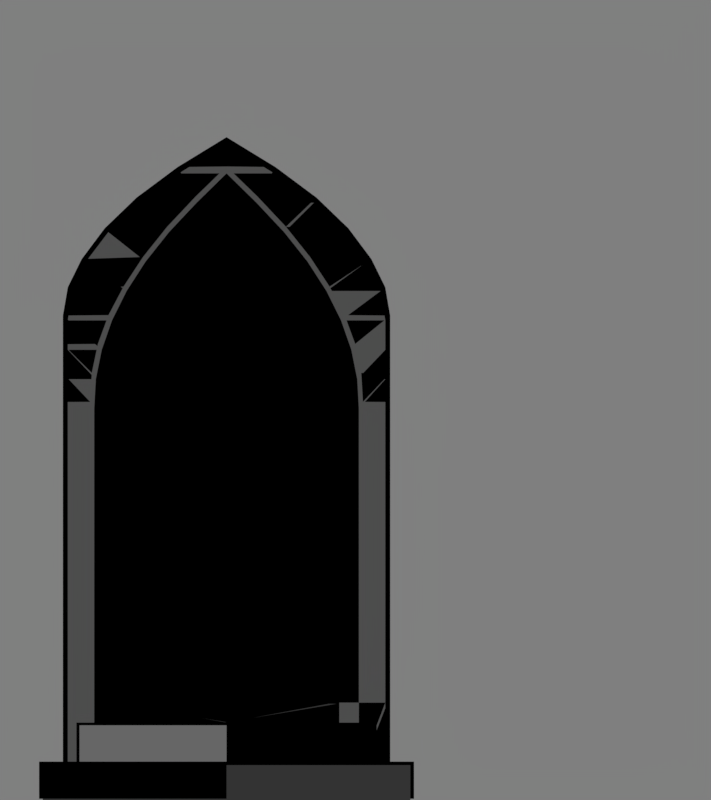 # Source: Versus_SelectionMenu.blend  (saved by Blender 2.81.16; exported with 4.5.12 LTS)
import bpy
from mathutils import Matrix  # noqa: F401  (used for matrix-valued properties, if any)

bpy.ops.wm.read_factory_settings(use_empty=True)
scene = bpy.context.scene
scene.name = 'Scene'

# ---- collections
col_collection_1 = bpy.data.collections.new('Collection 1'); scene.collection.children.link(col_collection_1)

# ---- materials (node trees are filled in below, after node groups)
mat_black = bpy.data.materials.new('Black')
mat_black.alpha_threshold = 0.0
mat_black.use_transparent_shadow = False
mat_black.diffuse_color = (0.0, 0.0, 0.0, 1.0)
mat_black.roughness = 0.5
mat_black.specular_intensity = 0.0
mat_black.line_color = (0.0, 0.0, 0.0, 1.0)
mat_stonelight = bpy.data.materials.new('StoneLight')
mat_stonelight.use_transparent_shadow = False
mat_stonedark = bpy.data.materials.new('StoneDark')
mat_stonedark.use_transparent_shadow = False
mat_stonedarker = bpy.data.materials.new('StoneDarker')
mat_stonedarker.use_transparent_shadow = False
mat_stone_medium = bpy.data.materials.new('Stone_medium')
mat_stone_medium.use_transparent_shadow = False

# ---- material node trees
mat_stonelight.use_nodes = True; mat_stonelight.node_tree.nodes.clear()
_N = mat_stonelight.node_tree.nodes; _L = mat_stonelight.node_tree.links
n0 = _N.new('ShaderNodeOutputMaterial'); n0.name = 'Material Output'; n0.location = (300, 300)
n1 = _N.new('ShaderNodeEmission'); n1.name = 'Emission'; n1.location = (10, 300)
n1.inputs[0].default_value = (0.214, 0.214, 0.214, 1.0)
_L.new(n1.outputs[0], n0.inputs[0])
n0.is_active_output = True
mat_stonedark.use_nodes = True; mat_stonedark.node_tree.nodes.clear()
_N = mat_stonedark.node_tree.nodes; _L = mat_stonedark.node_tree.links
n0 = _N.new('ShaderNodeOutputMaterial'); n0.name = 'Material Output'; n0.location = (300, 300)
n1 = _N.new('ShaderNodeEmission'); n1.name = 'Emission'; n1.location = (10, 300)
n1.inputs[0].default_value = (0.07324, 0.07324, 0.07324, 1.0)
_L.new(n1.outputs[0], n0.inputs[0])
n0.is_active_output = True
mat_stonedarker.use_nodes = True; mat_stonedarker.node_tree.nodes.clear()
_N = mat_stonedarker.node_tree.nodes; _L = mat_stonedarker.node_tree.links
n0 = _N.new('ShaderNodeOutputMaterial'); n0.name = 'Material Output'; n0.location = (300, 300)
n1 = _N.new('ShaderNodeEmission'); n1.name = 'Emission'; n1.location = (10, 300)
n1.inputs[0].default_value = (0.0331, 0.0331, 0.0331, 1.0)
_L.new(n1.outputs[0], n0.inputs[0])
n0.is_active_output = True
mat_stone_medium.use_nodes = True; mat_stone_medium.node_tree.nodes.clear()
_N = mat_stone_medium.node_tree.nodes; _L = mat_stone_medium.node_tree.links
n0 = _N.new('ShaderNodeOutputMaterial'); n0.name = 'Material Output'; n0.location = (300, 300)
n1 = _N.new('ShaderNodeEmission'); n1.name = 'Emission'; n1.location = (10, 300)
n1.inputs[0].default_value = (0.1329, 0.1329, 0.1329, 1.0)
_L.new(n1.outputs[0], n0.inputs[0])
n0.is_active_output = True

# ---- world
world_world = bpy.data.worlds.new('World'); scene.world = world_world
world_world.color = (0.05088, 0.05088, 0.05088)
world_world.use_sun_shadow = False
world_world.sun_shadow_jitter_overblur = 0.0

# ---- cameras
cam_camera = bpy.data.cameras.new('Camera')
cam_camera.type = 'ORTHO'
cam_camera.clip_end = 100.0
cam_camera.lens = 35.0
cam_camera.sensor_width = 32.0
cam_camera.sensor_height = 18.0
cam_camera.ortho_scale = 7.314
cam_camera.dof.focus_distance = 0.0

# ---- meshes
me_plane = bpy.data.meshes.new('Plane')
me_plane.from_pydata([(-3.701, -2.083, 0.0), (3.701, -2.083, 0.0), (-3.701, 2.083, 0.0), (3.701, 2.083, 0.0)], [], [(0, 1, 3, 2)])
_uv = me_plane.uv_layers.new(name='UVMap')
_uv.uv.foreach_set('vector', [0.0, 0.0, 1.0, 0.0, 1.0, 1.0, 0.0, 1.0])
me_plane.materials.append(mat_black)
me_plane.use_remesh_fix_poles = True
me_plane.use_remesh_preserve_attributes = False
me_plane.use_mirror_vertex_groups = False
me_plane.update()
me_plane_001 = bpy.data.meshes.new('Plane.001')
me_plane_001.from_pydata([(1.0, 0.6571, 0.0), (4.621, 0.6571, 0.0), (1.0, 2.657, 0.0), (4.621, 2.657, 0.0), (0.0, 4.457, 0.0), (4.621, 4.457, 0.0), (4.621, 2.857, 0.0), (4.621, 3.057, 0.0), (4.621, 3.257, 0.0), (4.621, 3.457, 0.0), (4.621, 3.657, 0.0), (4.621, 3.857, 0.0), (4.621, 4.057, 0.0), (4.621, 4.257, 0.0), (0.0, 4.257, 0.0), (0.2269, 4.057, 0.0), (0.4359, 3.857, 0.0), (0.6121, 3.657, 0.0), (0.7554, 3.457, 0.0), (0.8658, 3.257, 0.0), (0.9433, 3.057, 0.0), (0.9879, 2.857, 0.0), (0.0, 5.757, 0.0), (4.621, 5.757, 0.0), (1.0, -0.01786, 0.0), (4.621, -0.01786, 0.0), (0.0, 0.6571, 0.0), (0.0, -0.01786, 0.0)], [], [(0, 1, 3, 2), (14, 13, 5, 4), (2, 3, 6, 21), (21, 6, 7, 20), (20, 7, 8, 19), (19, 8, 9, 18), (18, 9, 10, 17), (17, 10, 11, 16), (16, 11, 12, 15), (15, 12, 13, 14), (4, 5, 23, 22), (1, 0, 24, 25), (24, 0, 26, 27)])
_uv = me_plane_001.uv_layers.new(name='UVMap')
_uv.uv.foreach_set('vector', [0.0, 0.0, 1.0, 0.0, 1.0, 1.0, 0.0, 1.0, 0.0, 1.0, 1.0, 1.0, 1.0, 1.0, 0.0, 1.0, 0.0, 1.0, 1.0, 1.0, 1.0, 1.0, 0.0, 1.0, 0.0, 1.0, 1.0, 1.0, 1.0, 1.0, 0.0, 1.0, 0.0, 1.0, 1.0, 1.0, 1.0, 1.0, 0.0, 1.0, 0.0, 1.0, 1.0, 1.0, 1.0, 1.0, 0.0, 1.0, 0.0, 1.0, 1.0, 1.0, 1.0, 1.0, 0.0, 1.0, 0.0, 1.0, 1.0, 1.0, 1.0, 1.0, 0.0, 1.0, 0.0, 1.0, 1.0, 1.0, 1.0, 1.0, 0.0, 1.0, 0.0, 1.0, 1.0, 1.0, 1.0, 1.0, 0.0, 1.0, 0.0, 1.0, 1.0, 1.0, 1.0, 1.0, 0.0, 1.0, 1.0, 0.0, 0.0, 0.0, 0.0, 0.0, 1.0, 0.0, 0.0, 0.0, 0.0, 0.0, 0.0, 0.0, 0.0, 0.0])
me_plane_001.materials.append(mat_stonelight)
me_plane_001.use_remesh_fix_poles = True
me_plane_001.use_remesh_preserve_attributes = False
me_plane_001.use_mirror_vertex_groups = False
me_plane_001.update()
me_plane_002 = bpy.data.meshes.new('Plane.002')
me_plane_002.from_pydata([(1.0, 0.3, 0.0), (1.2, 0.3, 0.0), (1.0, 2.3, 0.0), (1.2, 2.3, 0.0), (0.0, 4.1, 0.0), (0.0, 4.1, 0.0), (1.2, 2.5, 0.0), (1.2, 2.7, 0.0), (1.2, 2.9, 0.0), (1.164, 3.1, 0.0), (1.062, 3.3, 0.0), (0.8935, 3.5, 0.0), (0.6596, 3.7, 0.0), (0.3597, 3.9, 0.0), (0.0, 3.9, 0.0), (0.2267, 3.7, 0.0), (0.4356, 3.5, 0.0), (0.6121, 3.3, 0.0), (0.7554, 3.1, 0.0), (0.8658, 2.9, 0.0), (0.9433, 2.7, 0.0), (0.9879, 2.5, 0.0), (1.0, -0.175, 0.0), (1.2, -0.175, 0.0), (0.0, 0.3, 0.0), (0.0, -0.175, 0.0)], [], [(0, 1, 3, 2), (14, 13, 5, 4), (2, 3, 6, 21), (21, 6, 7, 20), (20, 7, 8, 19), (19, 8, 9, 18), (18, 9, 10, 17), (17, 10, 11, 16), (16, 11, 12, 15), (15, 12, 13, 14), (1, 0, 22, 23), (22, 0, 24, 25)])
_uv = me_plane_002.uv_layers.new(name='UVMap')
_uv.uv.foreach_set('vector', [0.0, 0.0, 1.0, 0.0, 1.0, 1.0, 0.0, 1.0, 0.0, 1.0, 1.0, 1.0, 1.0, 1.0, 0.0, 1.0, 0.0, 1.0, 1.0, 1.0, 1.0, 1.0, 0.0, 1.0, 0.0, 1.0, 1.0, 1.0, 1.0, 1.0, 0.0, 1.0, 0.0, 1.0, 1.0, 1.0, 1.0, 1.0, 0.0, 1.0, 0.0, 1.0, 1.0, 1.0, 1.0, 1.0, 0.0, 1.0, 0.0, 1.0, 1.0, 1.0, 1.0, 1.0, 0.0, 1.0, 0.0, 1.0, 1.0, 1.0, 1.0, 1.0, 0.0, 1.0, 0.0, 1.0, 1.0, 1.0, 1.0, 1.0, 0.0, 1.0, 0.0, 1.0, 1.0, 1.0, 1.0, 1.0, 0.0, 1.0, 1.0, 0.0, 0.0, 0.0, 0.0, 0.0, 1.0, 0.0, 0.0, 0.0, 0.0, 0.0, 0.0, 0.0, 0.0, 0.0])
me_plane_002.materials.append(mat_stonedark)
me_plane_002.use_remesh_fix_poles = True
me_plane_002.use_remesh_preserve_attributes = False
me_plane_002.use_mirror_vertex_groups = False
me_plane_002.update()
me_plane_003 = bpy.data.meshes.new('Plane.003')
me_plane_003.from_pydata([(0.0, 2.235e-08, 0.0), (1.0, 2.235e-08, 0.0), (0.0, 0.2, 0.0), (1.0, 0.2, 0.0), (0.0, 0.2167, 0.0), (0.8, 0.2167, 0.0), (0.0, 0.4167, 0.0), (0.8, 0.4167, 0.0), (0.0, 0.4336, 0.0), (0.6, 0.4336, 0.0), (0.0, 0.5336, 0.0), (0.6, 0.5336, 0.0)], [], [(0, 1, 3, 2), (4, 5, 7, 6), (8, 9, 11, 10)])
me_plane_003.polygons.foreach_set('material_index', [0, 1, 0])
_uv = me_plane_003.uv_layers.new(name='UVMap')
_uv.uv.foreach_set('vector', [0.0, 0.0, 1.0, 0.0, 1.0, 1.0, 0.0, 1.0, 0.0, 0.0, 1.0, 0.0, 1.0, 1.0, 0.0, 1.0, 0.0, 0.0, 1.0, 0.0, 1.0, 1.0, 0.0, 1.0])
me_plane_003.materials.append(mat_stonedarker)
me_plane_003.materials.append(mat_stone_medium)
me_plane_003.use_remesh_fix_poles = True
me_plane_003.use_remesh_preserve_attributes = False
me_plane_003.use_mirror_vertex_groups = False
me_plane_003.update()
me_plane_004 = bpy.data.meshes.new('Plane.004')
me_plane_004.from_pydata([(0.0, 2.235e-08, 0.0), (1.004, 2.235e-08, 0.0), (0.0, 0.1904, 0.0), (1.004, 0.1904, 0.0), (0.0, 0.1904, 0.0), (0.8039, 0.1904, 0.0), (0.0, 0.3904, 0.0), (0.8039, 0.3904, 0.0), (0.0, 0.3904, 0.0), (0.6039, 0.3904, 0.0), (0.0, 0.4969, 0.0), (0.6039, 0.4969, 0.0)], [], [(0, 1, 3, 2), (4, 5, 7, 6), (8, 9, 11, 10)])
_uv = me_plane_004.uv_layers.new(name='UVMap')
_uv.uv.foreach_set('vector', [0.0, 0.0, 1.0, 0.0, 1.0, 1.0, 0.0, 1.0, 0.0, 0.0, 1.0, 0.0, 1.0, 1.0, 0.0, 1.0, 0.0, 0.0, 1.0, 0.0, 1.0, 1.0, 0.0, 1.0])
me_plane_004.materials.append(mat_black)
me_plane_004.use_remesh_fix_poles = True
me_plane_004.use_remesh_preserve_attributes = False
me_plane_004.use_mirror_vertex_groups = False
me_plane_004.update()
me_plane_005 = bpy.data.meshes.new('Plane.005')
me_plane_005.from_pydata([(1.0, 0.3, 0.0), (1.2, 0.3, 0.0), (1.0, 2.298, 0.0), (1.2, 2.297, 0.0), (0.0, 4.099, 0.0), (0.0, 4.099, 0.0), (1.2, 2.494, 0.0), (1.2, 2.69, 0.0), (1.2, 2.885, 0.0), (1.164, 3.078, 0.0), (1.062, 3.27, 0.0), (0.8935, 3.479, 0.0), (0.6596, 3.688, 0.0), (0.3597, 3.895, 0.0), (0.0, 3.899, 0.0), (0.2267, 3.695, 0.0), (0.4356, 3.489, 0.0), (0.6121, 3.284, 0.0), (0.7554, 3.082, 0.0), (0.8658, 2.888, 0.0), (0.9433, 2.692, 0.0), (0.9879, 2.495, 0.0), (1.0, -0.175, 0.0), (1.2, -0.175, 0.0), (0.0, 0.3, 0.0), (0.0, -0.175, 0.0)], [], [(0, 1, 3, 2), (14, 13, 5, 4), (2, 3, 6, 21), (21, 6, 7, 20), (20, 7, 8, 19), (19, 8, 9, 18), (18, 9, 10, 17), (17, 10, 11, 16), (16, 11, 12, 15), (15, 12, 13, 14), (1, 0, 22, 23), (22, 0, 24, 25)])
_uv = me_plane_005.uv_layers.new(name='UVMap')
_uv.uv.foreach_set('vector', [0.0, 0.0, 1.0, 0.0, 1.0, 1.0, 0.0, 1.0, 0.0, 1.0, 1.0, 1.0, 1.0, 1.0, 0.0, 1.0, 0.0, 1.0, 1.0, 1.0, 1.0, 1.0, 0.0, 1.0, 0.0, 1.0, 1.0, 1.0, 1.0, 1.0, 0.0, 1.0, 0.0, 1.0, 1.0, 1.0, 1.0, 1.0, 0.0, 1.0, 0.0, 1.0, 1.0, 1.0, 1.0, 1.0, 0.0, 1.0, 0.0, 1.0, 1.0, 1.0, 1.0, 1.0, 0.0, 1.0, 0.0, 1.0, 1.0, 1.0, 1.0, 1.0, 0.0, 1.0, 0.0, 1.0, 1.0, 1.0, 1.0, 1.0, 0.0, 1.0, 0.0, 1.0, 1.0, 1.0, 1.0, 1.0, 0.0, 1.0, 1.0, 0.0, 0.0, 0.0, 0.0, 0.0, 1.0, 0.0, 0.0, 0.0, 0.0, 0.0, 0.0, 0.0, 0.0, 0.0])
me_plane_005.materials.append(mat_black)
me_plane_005.use_remesh_fix_poles = True
me_plane_005.use_remesh_preserve_attributes = False
me_plane_005.use_mirror_vertex_groups = False
me_plane_005.update()

# ---- objects
ob_backplane = bpy.data.objects.new('BackPlane', me_plane)
ob_mur = bpy.data.objects.new('Mur', me_plane_001)
ob_encadrement = bpy.data.objects.new('Encadrement', me_plane_002)
ob_stairs = bpy.data.objects.new('Stairs', me_plane_003)
ob_stairs_shadow = bpy.data.objects.new('Stairs_shadow', me_plane_004)
ob_encadrement_001 = bpy.data.objects.new('Encadrement.001', me_plane_005)
ob_camera = bpy.data.objects.new('Camera', cam_camera)

# ---- transforms, parenting, visibility, modifiers, constraints
ob_backplane.location = (0.0, 0.0, -1.0)
ob_backplane.scale = (1.0, 2.0, 1.0)
ob_backplane.lineart.crease_threshold = 0.0
ob_mur.location = (-1.179, -3.65, 0.0)
ob_mur.scale = (1.344, 1.344, 1.344)
ob_mur.lineart.crease_threshold = 0.0
_m = ob_mur.modifiers.new('Mirror', 'MIRROR')
_m.use_clip = True
ob_encadrement.parent = ob_mur
ob_encadrement.matrix_parent_inverse = Matrix(((0.8929, -0.0, 0.0, -0.0), (-0.0, 0.8929, -0.0, 0.0), (0.0, -0.0, 0.8929, -0.0), (-0.0, 0.0, -0.0, 1.0)))
ob_encadrement.location = (0.0, 0.4, 0.112)
ob_encadrement.scale = (1.008, 1.12, 1.12)
ob_encadrement.lineart.crease_threshold = 0.0
_m = ob_encadrement.modifiers.new('Mirror', 'MIRROR')
_m.use_clip = True
ob_stairs.parent = ob_encadrement
ob_stairs.matrix_parent_inverse = Matrix(((1.389, -0.0, -0.0, -0.0), (-0.0, 1.25, 0.0, 2.25), (-0.0, -0.0, 1.25, -0.1), (-0.0, 0.0, -0.0, 1.0)))
ob_stairs.location = (0.0, -2.1, 0.3)
ob_stairs.lineart.crease_threshold = 0.0
_m = ob_stairs.modifiers.new('Mirror', 'MIRROR')
_m.use_clip = True
ob_stairs_shadow.parent = ob_stairs
ob_stairs_shadow.matrix_parent_inverse = Matrix(((1.0, -0.0, -0.0, -0.0), (-0.0, 1.0, 0.0, 2.1), (-0.0, -0.0, 1.0, -0.3), (-0.0, 0.0, -0.0, 1.0)))
ob_stairs_shadow.location = (0.0, -2.083, 0.3)
ob_stairs_shadow.scale = (1.016, 1.061, 1.0)
ob_stairs_shadow.lineart.crease_threshold = 0.0
_m = ob_stairs_shadow.modifiers.new('Mirror', 'MIRROR')
_m.use_clip = True
ob_encadrement_001.parent = ob_mur
ob_encadrement_001.matrix_parent_inverse = Matrix(((0.8929, -0.0, 0.0, -0.0), (-0.0, 0.8929, -0.0, 0.0), (0.0, -0.0, 0.8929, -0.0), (-0.0, 0.0, -0.0, 1.0)))
ob_encadrement_001.location = (0.0, 0.4534, 0.112)
ob_encadrement_001.scale = (1.039, 1.12, 1.12)
ob_encadrement_001.lineart.crease_threshold = 0.0
_m = ob_encadrement_001.modifiers.new('Mirror', 'MIRROR')
_m.use_clip = True
ob_camera.location = (0.0, 0.0, 7.0)
ob_camera.lock_rotations_4d = False
ob_camera.empty_display_type = 'ARROWS'
ob_camera.color = (0.0, 0.0, 0.0, 0.0)
ob_camera.display_type = 'WIRE'
ob_camera.lineart.crease_threshold = 0.0

# ---- collection membership
scene.collection.objects.link(ob_backplane)
scene.collection.objects.link(ob_mur)
scene.collection.objects.link(ob_encadrement)
scene.collection.objects.link(ob_stairs)
scene.collection.objects.link(ob_stairs_shadow)
scene.collection.objects.link(ob_encadrement_001)
col_collection_1.objects.link(ob_camera)

# ---- scene / render settings (as saved in the file)
scene.camera = ob_camera
scene.frame_start = 1; scene.frame_end = 250; scene.frame_set(1)
scene.render.engine = 'BLENDER_EEVEE_NEXT'
scene.render.resolution_x = 1280
scene.render.resolution_y = 1440
scene.render.resolution_percentage = 50
scene.render.dither_intensity = 0.0
scene.cycles.use_denoising = False
scene.cycles.samples = 128
scene.cycles.sampling_pattern = 'TABULATED_SOBOL'
scene.cycles.light_sampling_threshold = 0.0
scene.cycles.use_adaptive_sampling = False
scene.cycles.use_light_tree = False
scene.view_settings.view_transform = 'Standard'
bpy.context.view_layer.update()

# ---- added for rendering (the .blend has no usable light): sun
light_auto_sun = bpy.data.lights.new('AutoSun', 'SUN')
light_auto_sun.energy = 3.0
light_auto_sun.angle = 0.0523599
ob_auto_sun = bpy.data.objects.new('AutoSun', light_auto_sun)
scene.collection.objects.link(ob_auto_sun)
ob_auto_sun.rotation_euler = (0.872665, 0.174533, 0.523599)
bpy.context.view_layer.update()
